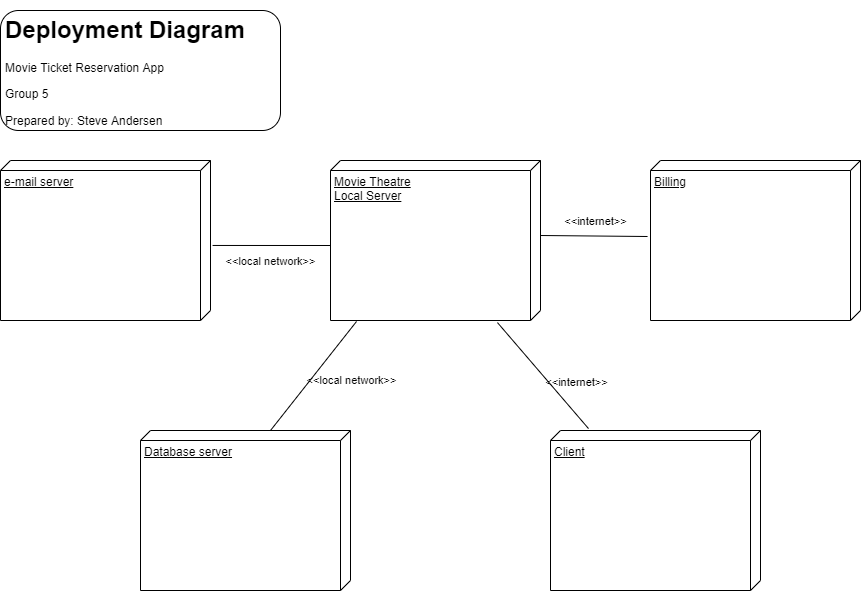

The diagram above was exported from draw.io. Its source (the exported page's mxGraphModel, read from the mxfile embedded in the PNG):
<mxGraphModel dx="1011" dy="720" grid="1" gridSize="10" guides="1" tooltips="1" connect="1" arrows="1" fold="1" page="1" pageScale="1" pageWidth="1100" pageHeight="1700" math="0" shadow="0">
  <root>
    <mxCell id="0" />
    <mxCell id="1" parent="0" />
    <mxCell id="nAkKLQuUIiJ3l-PmF0-s-1" value="Movie Theatre&lt;br&gt;Local Server" style="verticalAlign=top;align=left;spacingTop=8;spacingLeft=2;spacingRight=12;shape=cube;size=10;direction=south;fontStyle=4;html=1;" vertex="1" parent="1">
      <mxGeometry x="440" y="160" width="210" height="160" as="geometry" />
    </mxCell>
    <mxCell id="nAkKLQuUIiJ3l-PmF0-s-2" value="e-mail server" style="verticalAlign=top;align=left;spacingTop=8;spacingLeft=2;spacingRight=12;shape=cube;size=10;direction=south;fontStyle=4;html=1;" vertex="1" parent="1">
      <mxGeometry x="110" y="160" width="210" height="160" as="geometry" />
    </mxCell>
    <mxCell id="nAkKLQuUIiJ3l-PmF0-s-3" value="Database server" style="verticalAlign=top;align=left;spacingTop=8;spacingLeft=2;spacingRight=12;shape=cube;size=10;direction=south;fontStyle=4;html=1;" vertex="1" parent="1">
      <mxGeometry x="250" y="430" width="210" height="160" as="geometry" />
    </mxCell>
    <mxCell id="nAkKLQuUIiJ3l-PmF0-s-4" value="Client" style="verticalAlign=top;align=left;spacingTop=8;spacingLeft=2;spacingRight=12;shape=cube;size=10;direction=south;fontStyle=4;html=1;" vertex="1" parent="1">
      <mxGeometry x="660" y="430" width="210" height="160" as="geometry" />
    </mxCell>
    <mxCell id="nAkKLQuUIiJ3l-PmF0-s-5" value="Billing" style="verticalAlign=top;align=left;spacingTop=8;spacingLeft=2;spacingRight=12;shape=cube;size=10;direction=south;fontStyle=4;html=1;" vertex="1" parent="1">
      <mxGeometry x="760" y="160" width="210" height="160" as="geometry" />
    </mxCell>
    <mxCell id="nAkKLQuUIiJ3l-PmF0-s-8" value="&amp;lt;&amp;lt;local network&amp;gt;&amp;gt;" style="html=1;verticalAlign=bottom;labelBackgroundColor=none;endArrow=none;endFill=0;rounded=0;exitX=1.006;exitY=0.876;exitDx=0;exitDy=0;exitPerimeter=0;entryX=0;entryY=0.381;entryDx=0;entryDy=0;entryPerimeter=0;" edge="1" parent="1" source="nAkKLQuUIiJ3l-PmF0-s-1" target="nAkKLQuUIiJ3l-PmF0-s-3">
      <mxGeometry x="-0.1734" y="38" width="160" relative="1" as="geometry">
        <mxPoint x="360" y="470" as="sourcePoint" />
        <mxPoint x="520" y="470" as="targetPoint" />
        <mxPoint as="offset" />
      </mxGeometry>
    </mxCell>
    <mxCell id="nAkKLQuUIiJ3l-PmF0-s-9" value="&amp;lt;&amp;lt;internet&amp;gt;&amp;gt;" style="html=1;verticalAlign=bottom;labelBackgroundColor=none;endArrow=none;endFill=0;rounded=0;exitX=1.013;exitY=0.205;exitDx=0;exitDy=0;exitPerimeter=0;entryX=-0.012;entryY=0.819;entryDx=0;entryDy=0;entryPerimeter=0;" edge="1" parent="1" source="nAkKLQuUIiJ3l-PmF0-s-1" target="nAkKLQuUIiJ3l-PmF0-s-4">
      <mxGeometry x="0.4878" y="15" width="160" relative="1" as="geometry">
        <mxPoint x="596.05" y="340.00000000000006" as="sourcePoint" />
        <mxPoint x="450" y="459.04" as="targetPoint" />
        <mxPoint as="offset" />
      </mxGeometry>
    </mxCell>
    <mxCell id="nAkKLQuUIiJ3l-PmF0-s-10" value="&amp;lt;&amp;lt;internet&amp;gt;&amp;gt;" style="html=1;verticalAlign=bottom;labelBackgroundColor=none;endArrow=none;endFill=0;rounded=0;exitX=0;exitY=0;exitDx=75;exitDy=0;exitPerimeter=0;entryX=0.475;entryY=1.014;entryDx=0;entryDy=0;entryPerimeter=0;" edge="1" parent="1" source="nAkKLQuUIiJ3l-PmF0-s-1" target="nAkKLQuUIiJ3l-PmF0-s-5">
      <mxGeometry x="0.0291" y="6" width="160" relative="1" as="geometry">
        <mxPoint x="630" y="279.99999999999994" as="sourcePoint" />
        <mxPoint x="741.06" y="385.99999999999994" as="targetPoint" />
        <mxPoint as="offset" />
      </mxGeometry>
    </mxCell>
    <mxCell id="nAkKLQuUIiJ3l-PmF0-s-11" value="&amp;lt;&amp;lt;local network&amp;gt;&amp;gt;" style="html=1;verticalAlign=bottom;labelBackgroundColor=none;endArrow=none;endFill=0;rounded=0;exitX=0;exitY=0;exitDx=85;exitDy=210;exitPerimeter=0;entryX=0.531;entryY=-0.01;entryDx=0;entryDy=0;entryPerimeter=0;" edge="1" parent="1" source="nAkKLQuUIiJ3l-PmF0-s-1" target="nAkKLQuUIiJ3l-PmF0-s-2">
      <mxGeometry x="0.0212" y="25" width="160" relative="1" as="geometry">
        <mxPoint x="476.04999999999995" y="210.00000000000006" as="sourcePoint" />
        <mxPoint x="330" y="329.04" as="targetPoint" />
        <mxPoint as="offset" />
      </mxGeometry>
    </mxCell>
    <mxCell id="nAkKLQuUIiJ3l-PmF0-s-12" value="&lt;h1&gt;Deployment Diagram&lt;/h1&gt;&lt;p&gt;Movie Ticket Reservation App&lt;/p&gt;&lt;p&gt;Group 5&lt;/p&gt;&lt;p&gt;Prepared by: Steve Andersen&lt;/p&gt;" style="text;html=1;strokeColor=default;fillColor=none;spacing=5;spacingTop=-20;whiteSpace=wrap;overflow=hidden;rounded=1;" vertex="1" parent="1">
      <mxGeometry x="110" y="10" width="280" height="120" as="geometry" />
    </mxCell>
  </root>
</mxGraphModel>